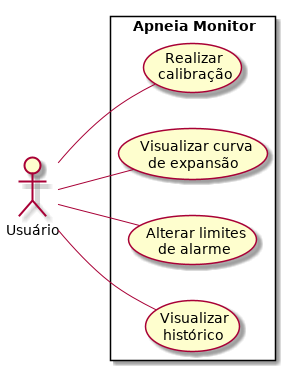

The diagram above was rendered by PlantUML. Its source (embedded in the PNG):
@startuml
left to right direction
skinparam packageStyle rectangle
actor Usuário

rectangle "Apneia Monitor" {
    Usuário -- (Realizar \ncalibração)
    Usuário -- (Visualizar curva \nde expansão)
    Usuário -- (Alterar limites \nde alarme)
    Usuário -- (Visualizar \nhistórico)
}
@enduml